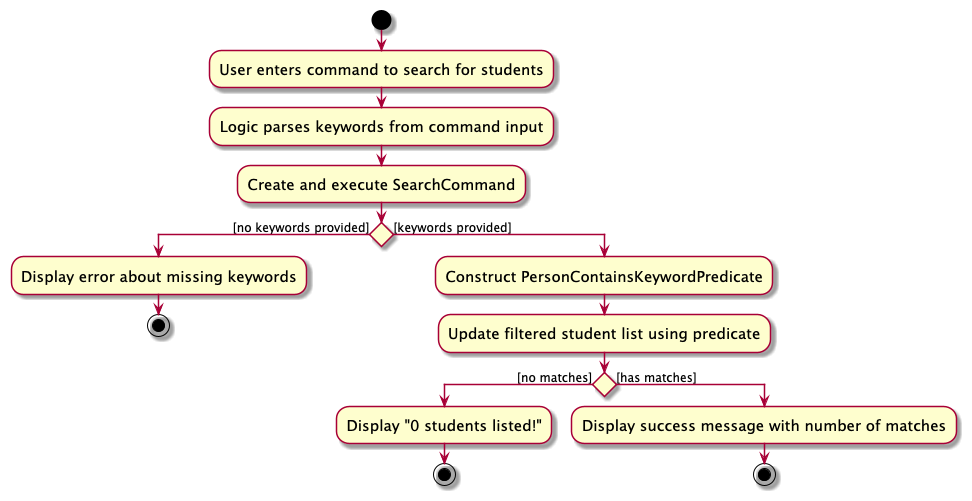

The diagram above was rendered by PlantUML. Its source (embedded in the PNG):
@startuml
skin rose
skinparam ActivityFontSize 15
skinparam ArrowFontSize 12

start
:User enters command to search for students;
:Logic parses keywords from command input;
:Create and execute SearchCommand;
if () then ([no keywords provided])
  :Display error about missing keywords;
  stop
else ([keywords provided])
  :Construct PersonContainsKeywordPredicate;
  :Update filtered student list using predicate;
  if () then ([no matches])
    :Display "0 students listed!";
    stop
  else ([has matches])
    :Display success message with number of matches;
    stop
  endif
endif

@enduml